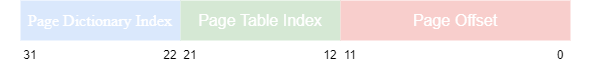

The diagram above was exported from draw.io. Its source (the exported page's mxGraphModel, read from the mxfile embedded in the PNG):
<mxGraphModel dx="1038" dy="649" grid="1" gridSize="10" guides="1" tooltips="1" connect="1" arrows="1" fold="1" page="1" pageScale="1" pageWidth="827" pageHeight="1169" math="0" shadow="0">
  <root>
    <mxCell id="0" />
    <mxCell id="1" parent="0" />
    <mxCell id="mIBJtDoH1ycpaCuaG6vt-1" value="&lt;font face=&quot;Times New Roman&quot; style=&quot;font-size: 16px&quot; color=&quot;#ffffff&quot;&gt;Page Dictionary Index&lt;/font&gt;" style="rounded=0;whiteSpace=wrap;html=1;fillColor=#dae8fc;strokeColor=none;" vertex="1" parent="1">
      <mxGeometry x="80" y="290" width="160" height="40" as="geometry" />
    </mxCell>
    <mxCell id="mIBJtDoH1ycpaCuaG6vt-2" value="&lt;font style=&quot;font-size: 16px&quot; color=&quot;#ffffff&quot;&gt;Page Table Index&lt;/font&gt;" style="rounded=0;whiteSpace=wrap;html=1;fillColor=#d5e8d4;strokeColor=none;" vertex="1" parent="1">
      <mxGeometry x="240" y="290" width="160" height="40" as="geometry" />
    </mxCell>
    <mxCell id="mIBJtDoH1ycpaCuaG6vt-3" value="&lt;font style=&quot;font-size: 16px&quot; color=&quot;#ffffff&quot;&gt;Page Offset&lt;/font&gt;" style="rounded=0;whiteSpace=wrap;html=1;fillColor=#f8cecc;strokeColor=none;" vertex="1" parent="1">
      <mxGeometry x="400" y="290" width="230" height="40" as="geometry" />
    </mxCell>
    <mxCell id="mIBJtDoH1ycpaCuaG6vt-4" value="31" style="text;html=1;strokeColor=none;fillColor=none;align=center;verticalAlign=middle;whiteSpace=wrap;rounded=0;" vertex="1" parent="1">
      <mxGeometry x="60" y="330" width="60" height="30" as="geometry" />
    </mxCell>
    <mxCell id="mIBJtDoH1ycpaCuaG6vt-5" value="22" style="text;html=1;strokeColor=none;fillColor=none;align=center;verticalAlign=middle;whiteSpace=wrap;rounded=0;" vertex="1" parent="1">
      <mxGeometry x="200" y="330" width="60" height="30" as="geometry" />
    </mxCell>
    <mxCell id="mIBJtDoH1ycpaCuaG6vt-6" value="21" style="text;html=1;strokeColor=none;fillColor=none;align=center;verticalAlign=middle;whiteSpace=wrap;rounded=0;" vertex="1" parent="1">
      <mxGeometry x="220" y="330" width="60" height="30" as="geometry" />
    </mxCell>
    <mxCell id="mIBJtDoH1ycpaCuaG6vt-7" value="12" style="text;html=1;strokeColor=none;fillColor=none;align=center;verticalAlign=middle;whiteSpace=wrap;rounded=0;" vertex="1" parent="1">
      <mxGeometry x="360" y="330" width="60" height="30" as="geometry" />
    </mxCell>
    <mxCell id="mIBJtDoH1ycpaCuaG6vt-8" value="11" style="text;html=1;strokeColor=none;fillColor=none;align=center;verticalAlign=middle;whiteSpace=wrap;rounded=0;" vertex="1" parent="1">
      <mxGeometry x="380" y="330" width="60" height="30" as="geometry" />
    </mxCell>
    <mxCell id="mIBJtDoH1ycpaCuaG6vt-9" value="0" style="text;html=1;strokeColor=none;fillColor=none;align=center;verticalAlign=middle;whiteSpace=wrap;rounded=0;" vertex="1" parent="1">
      <mxGeometry x="590" y="330" width="60" height="30" as="geometry" />
    </mxCell>
  </root>
</mxGraphModel>